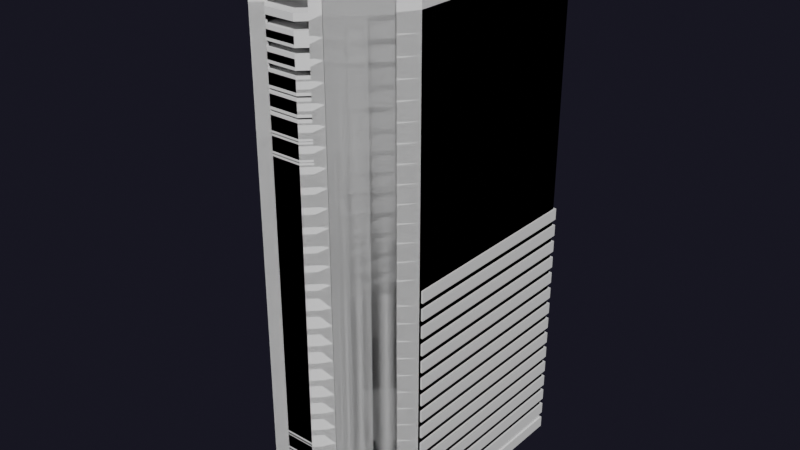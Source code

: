 # Source: Building25.blend  (saved by Blender 2.80.75; exported with 4.5.12 LTS)
import bpy
from mathutils import Matrix  # noqa: F401  (used for matrix-valued properties, if any)

bpy.ops.wm.read_factory_settings(use_empty=True)
scene = bpy.context.scene
scene.name = 'Scene'

# ---- collections
col_main = bpy.data.collections.new('Main'); scene.collection.children.link(col_main)
col_cutters = bpy.data.collections.new('Cutters'); scene.collection.children.link(col_cutters)
col_cutters.hide_render = True
col_cameras = bpy.data.collections.new('Cameras'); scene.collection.children.link(col_cameras)
col_helpers = bpy.data.collections.new('Helpers'); scene.collection.children.link(col_helpers)
col_helpers.hide_render = True

# ---- world
world_world = bpy.data.worlds.new('World'); scene.world = world_world
world_world.use_nodes = True; world_world.node_tree.nodes.clear()
_N = world_world.node_tree.nodes; _L = world_world.node_tree.links
n0 = _N.new('ShaderNodeOutputWorld'); n0.name = 'World Output'; n0.location = (300, 300)
n1 = _N.new('ShaderNodeBackground'); n1.name = 'Background'; n1.location = (10, 300)
n1.inputs[0].default_value = (0.08554, 0.08249, 0.1456, 1.0)
n1.inputs[1].default_value = 0.1
n2 = _N.new('ShaderNodeVolumeScatter'); n2.name = 'Volume Scatter'; n2.location = (11, 174)
n2.width = 140
n2.inputs[1].default_value = 0.0
_L.new(n1.outputs[0], n0.inputs[0])
_L.new(n2.outputs[0], n0.inputs[1])
n0.is_active_output = True
world_world.use_eevee_finite_volume = True
world_world.color = (0.0, 0.0, 0.0)
world_world.use_sun_shadow = False
world_world.sun_shadow_jitter_overblur = 0.0

# ---- meshes
me_cube_002 = bpy.data.meshes.new('Cube.002')
me_cube_002.from_pydata([(-20.87, -26.33, -1.5), (20.87, -26.33, -1.5), (-20.87, -26.33, 1.5), (20.87, -26.33, 1.5), (-20.87, 26.33, -1.5), (20.87, 26.33, -1.5), (-20.87, 26.33, 1.5), (20.87, 26.33, 1.5), (-1.63, -37.86, 1.19), (-1.63, -37.86, 3.676), (1.832, -37.86, 1.19), (1.832, -37.86, 3.676), (-1.63, -37.86, 10.92), (-1.63, -37.86, 13.41), (1.832, -37.86, 10.92), (1.832, -37.86, 13.41), (-1.63, -37.86, 20.65), (-1.63, -37.86, 23.14), (1.832, -37.86, 20.65), (1.832, -37.86, 23.14), (-1.63, -37.86, 30.38), (-1.63, -37.86, 32.87), (1.832, -37.86, 30.38), (1.832, -37.86, 32.87), (-1.63, -37.86, 40.11), (-1.63, -37.86, 42.6), (1.832, -37.86, 40.11), (1.832, -37.86, 42.6), (-1.63, -37.86, 49.84), (-1.63, -37.86, 52.33), (1.832, -37.86, 49.84), (1.832, -37.86, 52.33), (-1.63, -37.86, 59.57), (-1.63, -37.86, 62.06), (1.832, -37.86, 59.57), (1.832, -37.86, 62.06), (-6.056, -39.54, 1.176), (-6.439, -39.16, 8.107), (4.818, -39.54, 1.176), (5.2, -39.16, 8.107), (-6.056, -39.54, 10.91), (-6.439, -39.16, 17.84), (4.818, -39.54, 10.91), (5.2, -39.16, 17.84), (-6.056, -39.54, 20.64), (-6.439, -39.16, 27.57), (4.818, -39.54, 20.64), (5.2, -39.16, 27.57), (-6.056, -39.54, 30.37), (-6.439, -39.16, 37.3), (4.818, -39.54, 30.37), (5.2, -39.16, 37.3), (-6.056, -39.54, 40.1), (-6.439, -39.16, 47.03), (4.818, -39.54, 40.1), (5.2, -39.16, 47.03), (-6.056, -39.54, 49.83), (-6.439, -39.16, 56.76), (4.818, -39.54, 49.83), (5.2, -39.16, 56.76), (-6.056, -39.54, 59.56), (-6.439, -39.16, 66.49), (4.818, -39.54, 59.56), (5.2, -39.16, 66.49), (-19.59, 25.76, -1.868), (-19.59, 25.76, 68.13), (20.41, 25.76, -1.868), (20.41, 25.76, 68.13), (16.52, -30.87, -1.426), (7.04, -40.36, -1.426), (7.04, -40.36, 67.69), (16.52, -30.87, 67.69), (20.41, -26.99, 68.13), (3.153, -44.24, 68.13), (3.153, -44.24, -1.868), (20.41, -26.99, -1.868), (20.08, -34.43, 67.69), (10.6, -43.91, 67.69), (10.6, -43.91, -1.426), (20.08, -34.43, -1.426), (-4.467, -44.24, -1.868), (-19.59, -29.11, -1.868), (-19.59, -29.11, 68.13), (-4.467, -44.24, 68.13), (-13.08, -35.59, -1.801), (-15.37, -37.89, -1.801), (-13.08, -35.59, 68.07), (-15.37, -37.89, 68.07), (-10.78, -37.89, -1.801), (-13.08, -40.18, -1.801), (-10.78, -37.89, 68.07), (-13.08, -40.18, 68.07), (-17.63, -31.11, -1.841), (-19.92, -33.41, -1.841), (-17.63, -31.11, 68.03), (-19.92, -33.41, 68.03), (-15.33, -33.41, -1.841), (-17.63, -35.7, -1.841), (-15.33, -33.41, 68.03), (-17.63, -35.7, 68.03), (-8.914, -39.74, -1.801), (-11.21, -42.03, -1.801), (-8.914, -39.74, 68.07), (-11.21, -42.03, 68.07), (-6.62, -42.03, -1.801), (-8.914, -44.33, -1.801), (-6.62, -42.03, 68.07), (-8.914, -44.33, 68.07), (-6.056, -42.11, 20.64), (-4.308, -43.86, 20.64), (2.995, -43.86, 20.64), (4.818, -42.04, 20.64), (-6.439, -42.27, 17.84), (4.818, -42.04, 10.91), (5.2, -42.19, 17.84), (3.153, -44.24, 17.84), (-4.467, -44.24, 17.84), (-6.056, -42.11, 10.91), (2.995, -43.86, 10.91), (-4.308, -43.86, 10.91), (5.2, -42.19, 8.107), (3.153, -44.24, 8.107), (-6.439, -42.27, 8.107), (-4.467, -44.24, 8.107), (4.818, -42.04, 1.176), (2.995, -43.86, 1.176), (-6.056, -42.11, 1.176), (-4.308, -43.86, 1.176), (3.153, -44.24, 27.57), (5.2, -42.19, 27.57), (-6.439, -42.27, 27.57), (-4.467, -44.24, 27.57), (-6.439, -42.27, 37.3), (-4.467, -44.24, 37.3), (3.153, -44.24, 37.3), (5.2, -42.19, 37.3), (4.818, -42.04, 30.37), (-6.056, -42.11, 30.37), (-4.308, -43.86, 30.37), (2.995, -43.86, 30.37), (4.818, -42.04, 40.1), (2.995, -43.86, 40.1), (-6.056, -42.11, 40.1), (-4.308, -43.86, 40.1), (3.153, -44.24, 47.03), (5.2, -42.19, 47.03), (-6.439, -42.27, 47.03), (-4.467, -44.24, 47.03), (4.818, -42.04, 49.83), (2.995, -43.86, 49.83), (-6.056, -42.11, 49.83), (-4.308, -43.86, 49.83), (5.2, -42.19, 66.49), (3.153, -44.24, 66.49), (2.995, -43.86, 59.56), (4.818, -42.04, 59.56), (-4.308, -43.86, 59.56), (-6.056, -42.11, 59.56), (3.153, -44.24, 56.76), (5.2, -42.19, 56.76), (-6.439, -42.27, 56.76), (-4.467, -44.24, 56.76), (-4.467, -44.24, 66.49), (-6.439, -42.27, 66.49), (-1.63, -39.16, 20.65), (1.832, -39.16, 20.65), (-1.63, -39.16, 13.41), (1.832, -39.16, 10.92), (1.832, -39.16, 13.41), (-1.63, -39.16, 10.92), (1.832, -39.16, 3.676), (-1.63, -39.16, 3.676), (1.832, -39.16, 1.19), (-1.63, -39.16, 1.19), (-1.63, -39.16, 23.14), (1.832, -39.16, 23.14), (-1.63, -39.16, 32.87), (1.832, -39.16, 32.87), (1.832, -39.16, 30.38), (-1.63, -39.16, 30.38), (1.832, -39.16, 40.11), (-1.63, -39.16, 40.11), (1.832, -39.16, 42.6), (-1.63, -39.16, 42.6), (1.832, -39.16, 49.84), (-1.63, -39.16, 49.84), (1.832, -39.16, 62.06), (1.832, -39.16, 59.57), (-1.63, -39.16, 59.57), (1.832, -39.16, 52.33), (-1.63, -39.16, 52.33), (-1.63, -39.16, 62.06), (5.2, -42.19, 1.176), (5.2, -39.16, 1.176), (-6.439, -39.16, 1.176), (5.2, -42.19, 10.91), (5.2, -39.16, 10.91), (-6.439, -39.16, 10.91), (5.2, -42.19, 20.64), (5.2, -39.16, 20.64), (-6.439, -39.16, 20.64), (5.2, -42.19, 30.37), (5.2, -39.16, 30.37), (-6.439, -39.16, 30.37), (5.2, -42.19, 40.1), (5.2, -39.16, 40.1), (-6.439, -39.16, 40.1), (5.2, -42.19, 49.83), (5.2, -39.16, 49.83), (-6.439, -39.16, 49.83), (5.2, -42.19, 59.56), (5.2, -39.16, 59.56), (-6.439, -39.16, 59.56), (-6.439, -42.27, 20.64), (-4.467, -44.24, 20.64), (3.153, -44.24, 20.64), (3.153, -44.24, 10.91), (-6.439, -42.27, 10.91), (-4.467, -44.24, 10.91), (3.153, -44.24, 1.176), (-6.439, -42.27, 1.176), (-4.467, -44.24, 1.176), (-6.439, -42.27, 30.37), (-4.467, -44.24, 30.37), (3.153, -44.24, 30.37), (3.153, -44.24, 40.1), (-6.439, -42.27, 40.1), (-4.467, -44.24, 40.1), (3.153, -44.24, 49.83), (-6.439, -42.27, 49.83), (-4.467, -44.24, 49.83), (3.153, -44.24, 59.56), (-6.439, -42.27, 59.56), (-4.467, -44.24, 59.56), (4.818, -42.04, 1.176), (4.818, -39.54, 1.176), (-6.056, -39.54, 1.176), (4.818, -42.04, 10.91), (4.818, -39.54, 10.91), (-6.056, -39.54, 10.91), (4.818, -42.04, 20.64), (4.818, -39.54, 20.64), (-6.056, -39.54, 20.64), (4.818, -42.04, 30.37), (4.818, -39.54, 30.37), (-6.056, -39.54, 30.37), (4.818, -42.04, 40.1), (4.818, -39.54, 40.1), (-6.056, -39.54, 40.1), (4.818, -42.04, 49.83), (4.818, -39.54, 49.83), (-6.056, -39.54, 49.83), (4.818, -42.04, 59.56), (4.818, -39.54, 59.56), (-6.056, -39.54, 59.56), (-6.056, -42.11, 20.64), (-4.308, -43.86, 20.64), (2.995, -43.86, 20.64), (2.995, -43.86, 10.91), (-6.056, -42.11, 10.91), (-4.308, -43.86, 10.91), (2.995, -43.86, 1.176), (-6.056, -42.11, 1.176), (-4.308, -43.86, 1.176), (-6.056, -42.11, 30.37), (-4.308, -43.86, 30.37), (2.995, -43.86, 30.37), (2.995, -43.86, 40.1), (-6.056, -42.11, 40.1), (-4.308, -43.86, 40.1), (2.995, -43.86, 49.83), (-6.056, -42.11, 49.83), (-4.308, -43.86, 49.83), (2.995, -43.86, 59.56), (-6.056, -42.11, 59.56), (-4.308, -43.86, 59.56), (-6.439, -42.27, 21.22), (-4.467, -44.24, 21.22), (3.153, -44.24, 21.22), (5.2, -42.19, 21.22), (3.153, -44.24, 11.49), (5.2, -42.19, 11.49), (-6.439, -42.27, 11.49), (-4.467, -44.24, 11.49), (3.153, -44.24, 1.764), (5.2, -42.19, 1.764), (-6.439, -42.27, 1.764), (-4.467, -44.24, 1.764), (-6.439, -42.27, 30.95), (-4.467, -44.24, 30.95), (3.153, -44.24, 30.95), (5.2, -42.19, 30.95), (5.2, -42.19, 40.68), (3.153, -44.24, 40.68), (-6.439, -42.27, 40.68), (-4.467, -44.24, 40.68), (5.2, -42.19, 50.41), (3.153, -44.24, 50.41), (-6.439, -42.27, 50.41), (-4.467, -44.24, 50.41), (5.2, -42.19, 60.14), (3.153, -44.24, 60.14), (-6.439, -42.27, 60.14), (-4.467, -44.24, 60.14), (-6.056, -42.11, 21.22), (-4.308, -43.86, 21.22), (2.995, -43.86, 21.22), (4.818, -42.04, 21.22), (2.995, -43.86, 11.49), (4.818, -42.04, 11.49), (-6.056, -42.11, 11.49), (-4.308, -43.86, 11.49), (2.995, -43.86, 1.764), (4.818, -42.04, 1.764), (-6.056, -42.11, 1.764), (-4.308, -43.86, 1.764), (-6.056, -42.11, 30.95), (-4.308, -43.86, 30.95), (2.995, -43.86, 30.95), (4.818, -42.04, 30.95), (4.818, -42.04, 40.68), (2.995, -43.86, 40.68), (-6.056, -42.11, 40.68), (-4.308, -43.86, 40.68), (4.818, -42.04, 50.41), (2.995, -43.86, 50.41), (-6.056, -42.11, 50.41), (-4.308, -43.86, 50.41), (4.818, -42.04, 60.14), (2.995, -43.86, 60.14), (-6.056, -42.11, 60.14), (-4.308, -43.86, 60.14), (16.52, -30.87, 73.32), (7.04, -40.36, 73.32), (20.08, -34.43, 73.32), (10.6, -43.91, 73.32), (9.326, -31.42, 68.08), (7.581, -33.16, 68.08), (9.326, -31.42, 72.92), (7.581, -33.16, 72.92), (13.19, -27.55, 67.69), (3.714, -37.03, 67.69), (13.19, -27.55, 73.32), (3.714, -37.03, 73.32), (10.54, -32.63, 68.08), (8.794, -34.37, 68.08), (10.54, -32.63, 72.92), (8.794, -34.37, 72.92)], [], [(0, 1, 3, 2), (2, 3, 7, 6), (6, 7, 5, 4), (4, 5, 1, 0), (2, 6, 4, 0), (7, 3, 1, 5), (8, 9, 171, 173), (9, 11, 170, 171), (11, 10, 172, 170), (10, 8, 173, 172), (9, 8, 10, 11), (12, 13, 166, 169), (13, 15, 168, 166), (15, 14, 167, 168), (14, 12, 169, 167), (13, 12, 14, 15), (16, 17, 174, 164), (17, 19, 175, 174), (19, 18, 165, 175), (18, 16, 164, 165), (17, 16, 18, 19), (20, 21, 176, 179), (21, 23, 177, 176), (23, 22, 178, 177), (22, 20, 179, 178), (21, 20, 22, 23), (24, 25, 183, 181), (25, 27, 182, 183), (27, 26, 180, 182), (26, 24, 181, 180), (25, 24, 26, 27), (28, 29, 190, 185), (29, 31, 189, 190), (31, 30, 184, 189), (30, 28, 185, 184), (29, 28, 30, 31), (32, 33, 191, 188), (33, 35, 186, 191), (35, 34, 187, 186), (34, 32, 188, 187), (33, 32, 34, 35), (194, 37, 122, 220), (37, 39, 120, 121, 123, 122), (39, 193, 192, 120), (148, 58, 250, 249), (37, 194, 173, 171, 170, 193, 39), (197, 41, 112, 217), (41, 43, 114, 115, 116, 112), (43, 196, 195, 114), (137, 138, 265, 264), (41, 197, 169, 166, 168, 196, 43), (200, 45, 130, 213), (45, 47, 129, 128, 131, 130), (47, 199, 198, 129), (56, 150, 271, 251), (45, 200, 164, 174, 175, 199, 47), (203, 49, 132, 222), (49, 51, 135, 134, 133, 132), (51, 202, 201, 135), (54, 52, 248, 247), (49, 203, 179, 176, 177, 202, 51), (206, 53, 146, 226), (53, 55, 145, 144, 147, 146), (55, 205, 204, 145), (127, 125, 261, 263), (53, 206, 181, 183, 182, 205, 55), (209, 57, 160, 229), (57, 59, 159, 158, 161, 160), (59, 208, 207, 159), (36, 126, 262, 236), (57, 209, 185, 190, 189, 208, 59), (212, 61, 163, 232), (61, 63, 152, 153, 162, 163), (63, 211, 210, 152), (140, 54, 247, 246), (61, 212, 188, 191, 186, 211, 63), (74, 219, 221, 80), (64, 65, 67, 66), (67, 65, 82, 83, 73, 72), (66, 67, 72, 75), (69, 68, 79, 78), (81, 82, 65, 64), (70, 71, 72, 73), (69, 70, 73, 153, 152, 210, 231, 158, 159, 207, 228, 144, 145, 204, 225, 134, 135, 201, 224, 128, 129, 198, 215, 115, 114, 195, 216, 121, 120, 192, 219, 74), (68, 69, 74, 75), (71, 68, 75, 72), (77, 78, 79, 76), (70, 77, 335, 333), (68, 71, 76, 79), (70, 69, 78, 77), (80, 221, 220, 122, 123, 218, 217, 112, 116, 214, 213, 130, 131, 223, 222, 132, 133, 227, 226, 146, 147, 230, 229, 160, 161, 233, 232, 163, 162, 83, 82, 81), (64, 66, 75, 74, 80, 81), (84, 85, 87, 86), (86, 87, 91, 90), (90, 91, 89, 88), (88, 89, 85, 84), (86, 90, 88, 84), (91, 87, 85, 89), (92, 93, 95, 94), (94, 95, 99, 98), (98, 99, 97, 96), (96, 97, 93, 92), (94, 98, 96, 92), (99, 95, 93, 97), (100, 101, 103, 102), (102, 103, 107, 106), (106, 107, 105, 104), (104, 105, 101, 100), (102, 106, 104, 100), (107, 103, 101, 105), (123, 121, 216, 218), (116, 115, 215, 214), (131, 128, 224, 223), (133, 134, 225, 227), (147, 144, 228, 230), (161, 158, 231, 233), (162, 153, 73, 83), (211, 186, 187, 188, 212), (202, 177, 178, 179, 203), (199, 175, 165, 164, 200), (196, 168, 167, 169, 197), (193, 170, 172, 173, 194), (205, 182, 180, 181, 206), (208, 189, 184, 185, 209), (38, 124, 192, 193), (36, 38, 193, 194), (42, 113, 195, 196), (40, 42, 196, 197), (46, 111, 198, 199), (44, 46, 199, 200), (50, 136, 201, 202), (48, 50, 202, 203), (54, 140, 204, 205), (52, 54, 205, 206), (58, 148, 207, 208), (56, 58, 208, 209), (62, 155, 210, 211), (60, 62, 211, 212), (227, 225, 293, 295), (216, 195, 281, 280), (226, 227, 295, 294), (225, 204, 292, 293), (108, 213, 276, 304), (224, 201, 291, 290), (210, 155, 328, 300), (223, 224, 290, 289), (154, 156, 331, 329), (215, 198, 279, 278), (222, 223, 289, 288), (156, 157, 330, 331), (214, 215, 278, 277), (155, 154, 329, 328), (207, 148, 324, 296), (213, 214, 277, 276), (149, 151, 327, 325), (157, 232, 302, 330), (151, 150, 326, 327), (148, 149, 325, 324), (204, 140, 320, 292), (126, 36, 194, 220), (150, 56, 209, 229), (142, 52, 206, 226), (137, 48, 203, 222), (108, 44, 200, 213), (117, 40, 197, 217), (157, 60, 212, 232), (235, 236, 262, 263, 261, 234), (238, 239, 259, 260, 258, 237), (241, 242, 255, 256, 257, 240), (244, 245, 264, 265, 266, 243), (247, 248, 268, 269, 267, 246), (250, 251, 271, 272, 270, 249), (253, 254, 274, 275, 273, 252), (52, 142, 268, 248), (138, 139, 266, 265), (58, 56, 251, 250), (48, 137, 264, 245), (139, 136, 243, 266), (155, 62, 253, 252), (44, 108, 255, 242), (141, 140, 246, 267), (62, 60, 254, 253), (40, 117, 259, 239), (124, 38, 235, 234), (142, 143, 269, 268), (108, 109, 256, 255), (60, 157, 274, 254), (38, 36, 236, 235), (143, 141, 267, 269), (109, 110, 257, 256), (113, 42, 238, 237), (149, 148, 249, 270), (110, 111, 240, 257), (42, 40, 239, 238), (150, 151, 272, 271), (118, 113, 237, 258), (111, 46, 241, 240), (151, 149, 270, 272), (117, 119, 260, 259), (46, 44, 242, 241), (154, 155, 252, 273), (119, 118, 258, 260), (136, 50, 244, 243), (157, 156, 275, 274), (125, 124, 234, 261), (50, 48, 245, 244), (156, 154, 273, 275), (126, 127, 263, 262), (305, 304, 276, 277), (306, 305, 277, 278), (307, 306, 278, 279), (309, 308, 280, 281), (311, 310, 282, 283), (308, 311, 283, 280), (313, 312, 284, 285), (315, 314, 286, 287), (312, 315, 287, 284), (317, 316, 288, 289), (318, 317, 289, 290), (319, 318, 290, 291), (320, 321, 293, 292), (323, 322, 294, 295), (321, 323, 295, 293), (324, 325, 297, 296), (327, 326, 298, 299), (325, 327, 299, 297), (328, 329, 301, 300), (331, 330, 302, 303), (329, 331, 303, 301), (217, 218, 283, 282), (109, 108, 304, 305), (218, 216, 280, 283), (110, 109, 305, 306), (117, 217, 282, 310), (111, 110, 306, 307), (192, 124, 313, 285), (113, 118, 308, 309), (119, 117, 310, 311), (126, 220, 286, 314), (118, 119, 311, 308), (195, 113, 309, 281), (228, 207, 296, 297), (124, 125, 312, 313), (219, 192, 285, 284), (137, 222, 288, 316), (229, 230, 299, 298), (127, 126, 314, 315), (220, 221, 287, 286), (230, 228, 297, 299), (221, 219, 284, 287), (125, 127, 315, 312), (198, 111, 307, 279), (138, 137, 316, 317), (231, 210, 300, 301), (139, 138, 317, 318), (142, 226, 294, 322), (232, 233, 303, 302), (136, 139, 318, 319), (233, 231, 301, 303), (201, 136, 319, 291), (140, 141, 321, 320), (143, 142, 322, 323), (150, 229, 298, 326), (141, 143, 323, 321), (332, 333, 335, 334), (77, 76, 334, 335), (76, 71, 332, 334), (333, 332, 342, 343), (337, 339, 347, 345), (71, 70, 341, 340), (332, 71, 340, 342), (70, 333, 343, 341), (337, 336, 340, 341), (338, 339, 343, 342), (339, 337, 341, 343), (336, 338, 342, 340), (344, 345, 347, 346), (336, 337, 345, 344), (338, 336, 344, 346), (339, 338, 346, 347)])
_uv = me_cube_002.uv_layers.new(name='UVMap')
_uv.uv.foreach_set('vector', [0.375, 0.0, 0.625, 0.0, 0.625, 0.25, 0.375, 0.25, 0.375, 0.25, 0.625, 0.25, 0.625, 0.5, 0.375, 0.5, 0.375, 0.5, 0.625, 0.5, 0.625, 0.75, 0.375, 0.75, 0.375, 0.75, 0.625, 0.75, 0.625, 1.0, 0.375, 1.0, 0.125, 0.5, 0.375, 0.5, 0.375, 0.75, 0.125, 0.75, 0.625, 0.5, 0.875, 0.5, 0.875, 0.75, 0.625, 0.75, 0.375, 0.0, 0.375, 0.25, 0.4068, 0.25, 0.4068, 0.0, 0.375, 0.25, 0.375, 0.5, 0.4068, 0.5, 0.4068, 0.25, 0.375, 0.5, 0.375, 0.75, 0.4068, 0.75, 0.4068, 0.5, 0.375, 0.75, 0.375, 1.0, 0.4068, 1.0, 0.4068, 0.75, 0.125, 0.5, 0.125, 0.75, 0.375, 0.75, 0.375, 0.5, 0.375, 0.0, 0.375, 0.25, 0.4068, 0.25, 0.4068, 0.0, 0.375, 0.25, 0.375, 0.5, 0.4068, 0.5, 0.4068, 0.25, 0.375, 0.5, 0.375, 0.75, 0.4068, 0.75, 0.4068, 0.5, 0.375, 0.75, 0.375, 1.0, 0.4068, 1.0, 0.4068, 0.75, 0.125, 0.5, 0.125, 0.75, 0.375, 0.75, 0.375, 0.5, 0.375, 0.0, 0.375, 0.25, 0.4068, 0.25, 0.4068, 0.0, 0.375, 0.25, 0.375, 0.5, 0.4068, 0.5, 0.4068, 0.25, 0.375, 0.5, 0.375, 0.75, 0.4068, 0.75, 0.4068, 0.5, 0.375, 0.75, 0.375, 1.0, 0.4068, 1.0, 0.4068, 0.75, 0.125, 0.5, 0.125, 0.75, 0.375, 0.75, 0.375, 0.5, 0.375, 0.0, 0.375, 0.25, 0.4068, 0.25, 0.4068, 0.0, 0.375, 0.25, 0.375, 0.5, 0.4068, 0.5, 0.4068, 0.25, 0.375, 0.5, 0.375, 0.75, 0.4068, 0.75, 0.4068, 0.5, 0.375, 0.75, 0.375, 1.0, 0.4068, 1.0, 0.4068, 0.75, 0.125, 0.5, 0.125, 0.75, 0.375, 0.75, 0.375, 0.5, 0.375, 0.0, 0.375, 0.25, 0.4068, 0.25, 0.4068, 0.0, 0.375, 0.25, 0.375, 0.5, 0.4068, 0.5, 0.4068, 0.25, 0.375, 0.5, 0.375, 0.75, 0.4068, 0.75, 0.4068, 0.5, 0.375, 0.75, 0.375, 1.0, 0.4068, 1.0, 0.4068, 0.75, 0.125, 0.5, 0.125, 0.75, 0.375, 0.75, 0.375, 0.5, 0.375, 0.0, 0.375, 0.25, 0.4068, 0.25, 0.4068, 0.0, 0.375, 0.25, 0.375, 0.5, 0.4068, 0.5, 0.4068, 0.25, 0.375, 0.5, 0.375, 0.75, 0.4068, 0.75, 0.4068, 0.5, 0.375, 0.75, 0.375, 1.0, 0.4068, 1.0, 0.4068, 0.75, 0.125, 0.5, 0.125, 0.75, 0.375, 0.75, 0.375, 0.5, 0.375, 0.0, 0.375, 0.25, 0.4068, 0.25, 0.4068, 0.0, 0.375, 0.25, 0.375, 0.5, 0.4068, 0.5, 0.4068, 0.25, 0.375, 0.5, 0.375, 0.75, 0.4068, 0.75, 0.4068, 0.5, 0.375, 0.75, 0.375, 1.0, 0.4068, 1.0, 0.4068, 0.75, 0.125, 0.5, 0.125, 0.75, 0.375, 0.75, 0.375, 0.5, 0.375, 0.0, 0.375, 0.25, 0.4515, 0.25, 0.4515, 0.0, 0.375, 0.25, 0.375, 0.5, 0.4497, 0.5, 0.5, 0.456, 0.5, 0.2924, 0.4515, 0.25, 0.375, 0.5, 0.375, 0.75, 0.4497, 0.75, 0.4497, 0.5, 0.4458, 0.7582, 0.3844, 0.7582, 0.3844, 0.7582, 0.4458, 0.7582, 0.125, 0.5, 0.125, 0.75, 0.2283, 0.7495, 0.2283, 0.6598, 0.3027, 0.6598, 0.375, 0.75, 0.375, 0.5, 0.375, 0.0, 0.375, 0.25, 0.4515, 0.25, 0.4515, 0.0, 0.375, 0.25, 0.375, 0.5, 0.4497, 0.5, 0.5, 0.456, 0.5, 0.2924, 0.4515, 0.25, 0.375, 0.5, 0.375, 0.75, 0.4497, 0.75, 0.4497, 0.5, 0.4476, 0.9918, 0.4906, 0.9542, 0.4906, 0.9542, 0.4476, 0.9918, 0.125, 0.5, 0.125, 0.75, 0.2283, 0.7495, 0.2283, 0.6598, 0.3027, 0.6598, 0.375, 0.75, 0.375, 0.5, 0.375, 0.0, 0.375, 0.25, 0.4515, 0.25, 0.4515, 0.0, 0.375, 0.25, 0.375, 0.5, 0.4497, 0.5, 0.5, 0.456, 0.5, 0.2924, 0.4515, 0.25, 0.375, 0.5, 0.375, 0.75, 0.4497, 0.75, 0.4497, 0.5, 0.3844, 0.9918, 0.4476, 0.9918, 0.4476, 0.9918, 0.3844, 0.9918, 0.125, 0.5, 0.125, 0.75, 0.2283, 0.7495, 0.2283, 0.6598, 0.3027, 0.6598, 0.375, 0.75, 0.375, 0.5, 0.375, 0.0, 0.375, 0.25, 0.4515, 0.25, 0.4515, 0.0, 0.375, 0.25, 0.375, 0.5, 0.4497, 0.5, 0.5, 0.456, 0.5, 0.2924, 0.4515, 0.25, 0.375, 0.5, 0.375, 0.75, 0.4497, 0.75, 0.4497, 0.5, 0.3844, 0.7582, 0.3844, 0.9918, 0.3844, 0.9918, 0.3844, 0.7582, 0.125, 0.5, 0.125, 0.75, 0.2283, 0.7495, 0.2283, 0.6598, 0.3027, 0.6598, 0.375, 0.75, 0.375, 0.5, 0.375, 0.0, 0.375, 0.25, 0.4515, 0.25, 0.4515, 0.0, 0.375, 0.25, 0.375, 0.5, 0.4497, 0.5, 0.5, 0.456, 0.5, 0.2924, 0.4515, 0.25, 0.375, 0.5, 0.375, 0.75, 0.4497, 0.75, 0.4497, 0.5, 0.4906, 0.9542, 0.4906, 0.7974, 0.4906, 0.7974, 0.4906, 0.9542, 0.125, 0.5, 0.125, 0.75, 0.2283, 0.7495, 0.2283, 0.6598, 0.3027, 0.6598, 0.375, 0.75, 0.375, 0.5, 0.375, 0.0, 0.375, 0.25, 0.4515, 0.25, 0.4515, 0.0, 0.375, 0.25, 0.375, 0.5, 0.4497, 0.5, 0.5, 0.456, 0.5, 0.2924, 0.4515, 0.25, 0.375, 0.5, 0.375, 0.75, 0.4497, 0.75, 0.4497, 0.5, 0.3844, 0.9918, 0.4476, 0.9918, 0.4476, 0.9918, 0.3844, 0.9918, 0.125, 0.5, 0.125, 0.75, 0.2283, 0.7495, 0.2283, 0.6598, 0.3027, 0.6598, 0.375, 0.75, 0.375, 0.5, 0.375, 0.0, 0.375, 0.25, 0.4515, 0.25, 0.4515, 0.0, 0.375, 0.25, 0.375, 0.5, 0.4497, 0.5, 0.5, 0.456, 0.5, 0.2924, 0.4515, 0.25, 0.375, 0.5, 0.375, 0.75, 0.4497, 0.75, 0.4497, 0.5, 0.4458, 0.7582, 0.3844, 0.7582, 0.3844, 0.7582, 0.4458, 0.7582, 0.125, 0.5, 0.125, 0.75, 0.2283, 0.7495, 0.2283, 0.6598, 0.3027, 0.6598, 0.375, 0.75, 0.375, 0.5, 0.375, 0.8578, 0.3859, 0.8578, 0.3859, 0.9055, 0.375, 0.9055, 0.375, 0.25, 0.625, 0.25, 0.625, 0.5, 0.375, 0.5, 0.625, 0.5, 0.875, 0.5, 0.875, 0.696, 0.7805, 0.75, 0.7328, 0.75, 0.625, 0.6884, 0.375, 0.5, 0.625, 0.5, 0.625, 0.6884, 0.375, 0.6884, 0.3946, 0.8197, 0.3946, 0.7266, 0.3946, 0.7266, 0.3946, 0.8197, 0.375, 0.05402, 0.625, 0.05402, 0.625, 0.25, 0.375, 0.25, 0.6054, 0.8197, 0.6054, 0.7266, 0.625, 0.6884, 0.625, 0.8578, 0.3946, 0.8197, 0.6054, 0.8197, 0.625, 0.8578, 0.6191, 0.8578, 0.61, 0.8377, 0.5871, 0.8377, 0.5944, 0.8578, 0.5844, 0.8578, 0.5779, 0.8377, 0.555, 0.8377, 0.5596, 0.8578, 0.5496, 0.8578, 0.5458, 0.8377, 0.523, 0.8377, 0.5249, 0.8578, 0.5149, 0.8578, 0.5137, 0.8377, 0.4909, 0.8377, 0.4901, 0.8578, 0.4801, 0.8578, 0.4817, 0.8377, 0.4588, 0.8377, 0.4554, 0.8578, 0.4454, 0.8578, 0.4496, 0.8377, 0.4267, 0.8377, 0.4206, 0.8578, 0.4106, 0.8578, 0.4175, 0.8377, 0.3947, 0.8377, 0.3859, 0.8578, 0.375, 0.8578, 0.3946, 0.7266, 0.3946, 0.8197, 0.375, 0.8578, 0.375, 0.6884, 0.6054, 0.7266, 0.3946, 0.7266, 0.375, 0.6884, 0.625, 0.6884, 0.6054, 0.8197, 0.3946, 0.8197, 0.3946, 0.7266, 0.6054, 0.7266, 0.6054, 0.8197, 0.6054, 0.8197, 0.6054, 0.8197, 0.6054, 0.8197, 0.3946, 0.7266, 0.6054, 0.7266, 0.6054, 0.7266, 0.3946, 0.7266, 0.6054, 0.8197, 0.3946, 0.8197, 0.3946, 0.8197, 0.6054, 0.8197, 0.375, 0.9055, 0.3859, 0.9055, 0.3859, 0.9178, 0.4106, 0.9178, 0.4106, 0.9055, 0.4206, 0.9055, 0.4206, 0.9178, 0.4454, 0.9178, 0.4454, 0.9055, 0.4554, 0.9055, 0.4554, 0.9178, 0.4801, 0.9178, 0.4801, 0.9055, 0.4901, 0.9055, 0.4901, 0.9178, 0.5149, 0.9178, 0.5149, 0.9055, 0.5249, 0.9055, 0.5249, 0.9178, 0.5496, 0.9178, 0.5496, 0.9055, 0.5596, 0.9055, 0.5596, 0.9178, 0.5844, 0.9178, 0.5844, 0.9055, 0.5944, 0.9055, 0.5944, 0.9178, 0.6191, 0.9178, 0.6191, 0.9055, 0.625, 0.9055, 0.625, 1.0, 0.375, 1.0, 0.125, 0.5, 0.375, 0.5, 0.375, 0.6884, 0.2672, 0.75, 0.2195, 0.75, 0.125, 0.696, 0.375, 0.0, 0.625, 0.0, 0.625, 0.25, 0.375, 0.25, 0.375, 0.25, 0.625, 0.25, 0.625, 0.5, 0.375, 0.5, 0.375, 0.5, 0.625, 0.5, 0.625, 0.75, 0.375, 0.75, 0.375, 0.75, 0.625, 0.75, 0.625, 1.0, 0.375, 1.0, 0.125, 0.5, 0.375, 0.5, 0.375, 0.75, 0.125, 0.75, 0.625, 0.5, 0.875, 0.5, 0.875, 0.75, 0.625, 0.75, 0.375, 0.0, 0.625, 0.0, 0.625, 0.25, 0.375, 0.25, 0.375, 0.25, 0.625, 0.25, 0.625, 0.5, 0.375, 0.5, 0.375, 0.5, 0.625, 0.5, 0.625, 0.75, 0.375, 0.75, 0.375, 0.75, 0.625, 0.75, 0.625, 1.0, 0.375, 1.0, 0.125, 0.5, 0.375, 0.5, 0.375, 0.75, 0.125, 0.75, 0.625, 0.5, 0.875, 0.5, 0.875, 0.75, 0.625, 0.75, 0.375, 0.0, 0.625, 0.0, 0.625, 0.25, 0.375, 0.25, 0.375, 0.25, 0.625, 0.25, 0.625, 0.5, 0.375, 0.5, 0.375, 0.5, 0.625, 0.5, 0.625, 0.75, 0.375, 0.75, 0.375, 0.75, 0.625, 0.75, 0.625, 1.0, 0.375, 1.0, 0.125, 0.5, 0.375, 0.5, 0.375, 0.75, 0.125, 0.75, 0.625, 0.5, 0.875, 0.5, 0.875, 0.75, 0.625, 0.75, 0.4106, 0.9055, 0.4106, 0.8578, 0.4206, 0.8578, 0.4206, 0.9055, 0.4454, 0.9055, 0.4454, 0.8578, 0.4554, 0.8578, 0.4554, 0.9055, 0.4801, 0.9055, 0.4801, 0.8578, 0.4901, 0.8578, 0.4901, 0.9055, 0.5149, 0.9055, 0.5149, 0.8578, 0.5249, 0.8578, 0.5249, 0.9055, 0.5496, 0.9055, 0.5496, 0.8578, 0.5596, 0.8578, 0.5596, 0.9055, 0.5844, 0.9055, 0.5844, 0.8578, 0.5944, 0.8578, 0.5944, 0.9055, 0.6191, 0.9055, 0.6191, 0.8578, 0.625, 0.8578, 0.625, 0.9055, 0.375, 0.75, 0.3027, 0.6598, 0.3027, 0.7495, 0.2283, 0.7495, 0.125, 0.75, 0.375, 0.75, 0.3027, 0.6598, 0.3027, 0.7495, 0.2283, 0.7495, 0.125, 0.75, 0.375, 0.75, 0.3027, 0.6598, 0.3027, 0.7495, 0.2283, 0.7495, 0.125, 0.75, 0.375, 0.75, 0.3027, 0.6598, 0.3027, 0.7495, 0.2283, 0.7495, 0.125, 0.75, 0.375, 0.75, 0.3027, 0.6598, 0.3027, 0.7495, 0.2283, 0.7495, 0.125, 0.75, 0.375, 0.75, 0.3027, 0.6598, 0.3027, 0.7495, 0.2283, 0.7495, 0.125, 0.75, 0.375, 0.75, 0.3027, 0.6598, 0.3027, 0.7495, 0.2283, 0.7495, 0.125, 0.75, 0.3844, 0.7582, 0.4458, 0.7582, 0.4497, 0.75, 0.375, 0.75, 0.3844, 0.9918, 0.3844, 0.7582, 0.375, 0.75, 0.375, 1.0, 0.3844, 0.7582, 0.4458, 0.7582, 0.4497, 0.75, 0.375, 0.75, 0.3844, 0.9918, 0.3844, 0.7582, 0.375, 0.75, 0.375, 1.0, 0.3844, 0.7582, 0.4458, 0.7582, 0.4497, 0.75, 0.375, 0.75, 0.3844, 0.9918, 0.3844, 0.7582, 0.375, 0.75, 0.375, 1.0, 0.3844, 0.7582, 0.4458, 0.7582, 0.4497, 0.75, 0.375, 0.75, 0.3844, 0.9918, 0.3844, 0.7582, 0.375, 0.75, 0.375, 1.0, 0.3844, 0.7582, 0.4458, 0.7582, 0.4497, 0.75, 0.375, 0.75, 0.3844, 0.9918, 0.3844, 0.7582, 0.375, 0.75, 0.375, 1.0, 0.3844, 0.7582, 0.4458, 0.7582, 0.4497, 0.75, 0.375, 0.75, 0.3844, 0.9918, 0.3844, 0.7582, 0.375, 0.75, 0.375, 1.0, 0.3844, 0.7582, 0.4458, 0.7582, 0.4497, 0.75, 0.375, 0.75, 0.3844, 0.9918, 0.3844, 0.7582, 0.375, 0.75, 0.375, 1.0, 0.5249, 0.9055, 0.5249, 0.8578, 0.5249, 0.8578, 0.5249, 0.9055, 0.4206, 0.8578, 0.4267, 0.8377, 0.4267, 0.8377, 0.4206, 0.8578, 0.5249, 0.9178, 0.5249, 0.9055, 0.5249, 0.9055, 0.5249, 0.9178, 0.5249, 0.8578, 0.523, 0.8377, 0.523, 0.8377, 0.5249, 0.8578, 0.4476, 0.9918, 0.4515, 1.0, 0.4515, 1.0, 0.4476, 0.9918, 0.4901, 0.8578, 0.4909, 0.8377, 0.4909, 0.8377, 0.4901, 0.8578, 0.4497, 0.75, 0.4458, 0.7582, 0.4458, 0.7582, 0.4497, 0.75, 0.4901, 0.9055, 0.4901, 0.8578, 0.4901, 0.8578, 0.4901, 0.9055, 0.4906, 0.7974, 0.4906, 0.9542, 0.4906, 0.9542, 0.4906, 0.7974, 0.4554, 0.8578, 0.4588, 0.8377, 0.4588, 0.8377, 0.4554, 0.8578, 0.4901, 0.9178, 0.4901, 0.9055, 0.4901, 0.9055, 0.4901, 0.9178, 0.4906, 0.9542, 0.4476, 0.9918, 0.4476, 0.9918, 0.4906, 0.9542, 0.4554, 0.9055, 0.4554, 0.8578, 0.4554, 0.8578, 0.4554, 0.9055, 0.4458, 0.7582, 0.4906, 0.7974, 0.4906, 0.7974, 0.4458, 0.7582, 0.4497, 0.75, 0.4458, 0.7582, 0.4458, 0.7582, 0.4497, 0.75, 0.4554, 0.9178, 0.4554, 0.9055, 0.4554, 0.9055, 0.4554, 0.9178, 0.4906, 0.7974, 0.4906, 0.9542, 0.4906, 0.9542, 0.4906, 0.7974, 0.4476, 0.9918, 0.4515, 1.0, 0.4515, 1.0, 0.4476, 0.9918, 0.4906, 0.9542, 0.4476, 0.9918, 0.4476, 0.9918, 0.4906, 0.9542, 0.4458, 0.7582, 0.4906, 0.7974, 0.4906, 0.7974, 0.4458, 0.7582, 0.4497, 0.75, 0.4458, 0.7582, 0.4458, 0.7582, 0.4497, 0.75, 0.4476, 0.9918, 0.3844, 0.9918, 0.375, 1.0, 0.4515, 1.0, 0.4476, 0.9918, 0.3844, 0.9918, 0.375, 1.0, 0.4515, 1.0, 0.4476, 0.9918, 0.3844, 0.9918, 0.375, 1.0, 0.4515, 1.0, 0.4476, 0.9918, 0.3844, 0.9918, 0.375, 1.0, 0.4515, 1.0, 0.4476, 0.9918, 0.3844, 0.9918, 0.375, 1.0, 0.4515, 1.0, 0.4476, 0.9918, 0.3844, 0.9918, 0.375, 1.0, 0.4515, 1.0, 0.4476, 0.9918, 0.3844, 0.9918, 0.375, 1.0, 0.4515, 1.0, 0.3844, 0.7582, 0.3844, 0.9918, 0.4476, 0.9918, 0.4906, 0.9542, 0.4906, 0.7974, 0.4458, 0.7582, 0.3844, 0.7582, 0.3844, 0.9918, 0.4476, 0.9918, 0.4906, 0.9542, 0.4906, 0.7974, 0.4458, 0.7582, 0.3844, 0.7582, 0.3844, 0.9918, 0.4476, 0.9918, 0.4906, 0.9542, 0.4906, 0.7974, 0.4458, 0.7582, 0.3844, 0.7582, 0.3844, 0.9918, 0.4476, 0.9918, 0.4906, 0.9542, 0.4906, 0.7974, 0.4458, 0.7582, 0.3844, 0.7582, 0.3844, 0.9918, 0.4476, 0.9918, 0.4906, 0.9542, 0.4906, 0.7974, 0.4458, 0.7582, 0.3844, 0.7582, 0.3844, 0.9918, 0.4476, 0.9918, 0.4906, 0.9542, 0.4906, 0.7974, 0.4458, 0.7582, 0.3844, 0.7582, 0.3844, 0.9918, 0.4476, 0.9918, 0.4906, 0.9542, 0.4906, 0.7974, 0.4458, 0.7582, 0.3844, 0.9918, 0.4476, 0.9918, 0.4476, 0.9918, 0.3844, 0.9918, 0.4906, 0.9542, 0.4906, 0.7974, 0.4906, 0.7974, 0.4906, 0.9542, 0.3844, 0.7582, 0.3844, 0.9918, 0.3844, 0.9918, 0.3844, 0.7582, 0.3844, 0.9918, 0.4476, 0.9918, 0.4476, 0.9918, 0.3844, 0.9918, 0.4906, 0.7974, 0.4458, 0.7582, 0.4458, 0.7582, 0.4906, 0.7974, 0.4458, 0.7582, 0.3844, 0.7582, 0.3844, 0.7582, 0.4458, 0.7582, 0.3844, 0.9918, 0.4476, 0.9918, 0.4476, 0.9918, 0.3844, 0.9918, 0.4906, 0.7974, 0.4458, 0.7582, 0.4458, 0.7582, 0.4906, 0.7974, 0.3844, 0.7582, 0.3844, 0.9918, 0.3844, 0.9918, 0.3844, 0.7582, 0.3844, 0.9918, 0.4476, 0.9918, 0.4476, 0.9918, 0.3844, 0.9918, 0.4458, 0.7582, 0.3844, 0.7582, 0.3844, 0.7582, 0.4458, 0.7582, 0.4476, 0.9918, 0.4906, 0.9542, 0.4906, 0.9542, 0.4476, 0.9918, 0.4476, 0.9918, 0.4906, 0.9542, 0.4906, 0.9542, 0.4476, 0.9918, 0.3844, 0.9918, 0.4476, 0.9918, 0.4476, 0.9918, 0.3844, 0.9918, 0.3844, 0.7582, 0.3844, 0.9918, 0.3844, 0.9918, 0.3844, 0.7582, 0.4906, 0.9542, 0.4906, 0.7974, 0.4906, 0.7974, 0.4906, 0.9542, 0.4906, 0.9542, 0.4906, 0.7974, 0.4906, 0.7974, 0.4906, 0.9542, 0.4458, 0.7582, 0.3844, 0.7582, 0.3844, 0.7582, 0.4458, 0.7582, 0.4906, 0.7974, 0.4458, 0.7582, 0.4458, 0.7582, 0.4906, 0.7974, 0.4906, 0.7974, 0.4458, 0.7582, 0.4458, 0.7582, 0.4906, 0.7974, 0.3844, 0.7582, 0.3844, 0.9918, 0.3844, 0.9918, 0.3844, 0.7582, 0.4476, 0.9918, 0.4906, 0.9542, 0.4906, 0.9542, 0.4476, 0.9918, 0.4906, 0.7974, 0.4458, 0.7582, 0.4458, 0.7582, 0.4906, 0.7974, 0.4458, 0.7582, 0.3844, 0.7582, 0.3844, 0.7582, 0.4458, 0.7582, 0.4906, 0.9542, 0.4906, 0.7974, 0.4906, 0.7974, 0.4906, 0.9542, 0.4476, 0.9918, 0.4906, 0.9542, 0.4906, 0.9542, 0.4476, 0.9918, 0.3844, 0.7582, 0.3844, 0.9918, 0.3844, 0.9918, 0.3844, 0.7582, 0.4906, 0.7974, 0.4458, 0.7582, 0.4458, 0.7582, 0.4906, 0.7974, 0.4906, 0.9542, 0.4906, 0.7974, 0.4906, 0.7974, 0.4906, 0.9542, 0.4458, 0.7582, 0.3844, 0.7582, 0.3844, 0.7582, 0.4458, 0.7582, 0.4476, 0.9918, 0.4906, 0.9542, 0.4906, 0.9542, 0.4476, 0.9918, 0.4906, 0.7974, 0.4458, 0.7582, 0.4458, 0.7582, 0.4906, 0.7974, 0.3844, 0.7582, 0.3844, 0.9918, 0.3844, 0.9918, 0.3844, 0.7582, 0.4906, 0.9542, 0.4906, 0.7974, 0.4906, 0.7974, 0.4906, 0.9542, 0.4476, 0.9918, 0.4906, 0.9542, 0.4906, 0.9542, 0.4476, 0.9918, 0.4906, 0.9542, 0.4476, 0.9918, 0.4515, 1.0, 0.5, 0.9576, 0.4906, 0.7974, 0.4906, 0.9542, 0.5, 0.9576, 0.5, 0.794, 0.4458, 0.7582, 0.4906, 0.7974, 0.5, 0.794, 0.4497, 0.75, 0.4458, 0.7582, 0.4906, 0.7974, 0.5, 0.794, 0.4497, 0.75, 0.4906, 0.9542, 0.4476, 0.9918, 0.4515, 1.0, 0.5, 0.9576, 0.4906, 0.7974, 0.4906, 0.9542, 0.5, 0.9576, 0.5, 0.794, 0.4458, 0.7582, 0.4906, 0.7974, 0.5, 0.794, 0.4497, 0.75, 0.4906, 0.9542, 0.4476, 0.9918, 0.4515, 1.0, 0.5, 0.9576, 0.4906, 0.7974, 0.4906, 0.9542, 0.5, 0.9576, 0.5, 0.794, 0.4906, 0.9542, 0.4476, 0.9918, 0.4515, 1.0, 0.5, 0.9576, 0.4906, 0.7974, 0.4906, 0.9542, 0.5, 0.9576, 0.5, 0.794, 0.4458, 0.7582, 0.4906, 0.7974, 0.5, 0.794, 0.4497, 0.75, 0.4458, 0.7582, 0.4906, 0.7974, 0.5, 0.794, 0.4497, 0.75, 0.4906, 0.9542, 0.4476, 0.9918, 0.4515, 1.0, 0.5, 0.9576, 0.4906, 0.7974, 0.4906, 0.9542, 0.5, 0.9576, 0.5, 0.794, 0.4458, 0.7582, 0.4906, 0.7974, 0.5, 0.794, 0.4497, 0.75, 0.4906, 0.9542, 0.4476, 0.9918, 0.4515, 1.0, 0.5, 0.9576, 0.4906, 0.7974, 0.4906, 0.9542, 0.5, 0.9576, 0.5, 0.794, 0.4458, 0.7582, 0.4906, 0.7974, 0.5, 0.794, 0.4497, 0.75, 0.4906, 0.9542, 0.4476, 0.9918, 0.4515, 1.0, 0.5, 0.9576, 0.4906, 0.7974, 0.4906, 0.9542, 0.5, 0.9576, 0.5, 0.794, 0.4206, 0.9178, 0.4206, 0.9055, 0.4206, 0.9055, 0.4206, 0.9178, 0.4906, 0.9542, 0.4476, 0.9918, 0.4476, 0.9918, 0.4906, 0.9542, 0.4206, 0.9055, 0.4206, 0.8578, 0.4206, 0.8578, 0.4206, 0.9055, 0.4906, 0.7974, 0.4906, 0.9542, 0.4906, 0.9542, 0.4906, 0.7974, 0.4476, 0.9918, 0.4515, 1.0, 0.4515, 1.0, 0.4476, 0.9918, 0.4458, 0.7582, 0.4906, 0.7974, 0.4906, 0.7974, 0.4458, 0.7582, 0.4497, 0.75, 0.4458, 0.7582, 0.4458, 0.7582, 0.4497, 0.75, 0.4458, 0.7582, 0.4906, 0.7974, 0.4906, 0.7974, 0.4458, 0.7582, 0.4906, 0.9542, 0.4476, 0.9918, 0.4476, 0.9918, 0.4906, 0.9542, 0.4476, 0.9918, 0.4515, 1.0, 0.4515, 1.0, 0.4476, 0.9918, 0.4906, 0.7974, 0.4906, 0.9542, 0.4906, 0.9542, 0.4906, 0.7974, 0.4497, 0.75, 0.4458, 0.7582, 0.4458, 0.7582, 0.4497, 0.75, 0.5596, 0.8578, 0.555, 0.8377, 0.555, 0.8377, 0.5596, 0.8578, 0.4458, 0.7582, 0.4906, 0.7974, 0.4906, 0.7974, 0.4458, 0.7582, 0.3859, 0.8578, 0.3947, 0.8377, 0.3947, 0.8377, 0.3859, 0.8578, 0.4476, 0.9918, 0.4515, 1.0, 0.4515, 1.0, 0.4476, 0.9918, 0.5596, 0.9178, 0.5596, 0.9055, 0.5596, 0.9055, 0.5596, 0.9178, 0.4906, 0.9542, 0.4476, 0.9918, 0.4476, 0.9918, 0.4906, 0.9542, 0.3859, 0.9178, 0.3859, 0.9055, 0.3859, 0.9055, 0.3859, 0.9178, 0.5596, 0.9055, 0.5596, 0.8578, 0.5596, 0.8578, 0.5596, 0.9055, 0.3859, 0.9055, 0.3859, 0.8578, 0.3859, 0.8578, 0.3859, 0.9055, 0.4906, 0.7974, 0.4906, 0.9542, 0.4906, 0.9542, 0.4906, 0.7974, 0.4497, 0.75, 0.4458, 0.7582, 0.4458, 0.7582, 0.4497, 0.75, 0.4906, 0.9542, 0.4476, 0.9918, 0.4476, 0.9918, 0.4906, 0.9542, 0.5944, 0.8578, 0.5871, 0.8377, 0.5871, 0.8377, 0.5944, 0.8578, 0.4906, 0.7974, 0.4906, 0.9542, 0.4906, 0.9542, 0.4906, 0.7974, 0.4476, 0.9918, 0.4515, 1.0, 0.4515, 1.0, 0.4476, 0.9918, 0.5944, 0.9178, 0.5944, 0.9055, 0.5944, 0.9055, 0.5944, 0.9178, 0.4458, 0.7582, 0.4906, 0.7974, 0.4906, 0.7974, 0.4458, 0.7582, 0.5944, 0.9055, 0.5944, 0.8578, 0.5944, 0.8578, 0.5944, 0.9055, 0.4497, 0.75, 0.4458, 0.7582, 0.4458, 0.7582, 0.4497, 0.75, 0.4458, 0.7582, 0.4906, 0.7974, 0.4906, 0.7974, 0.4458, 0.7582, 0.4906, 0.9542, 0.4476, 0.9918, 0.4476, 0.9918, 0.4906, 0.9542, 0.4476, 0.9918, 0.4515, 1.0, 0.4515, 1.0, 0.4476, 0.9918, 0.4906, 0.7974, 0.4906, 0.9542, 0.4906, 0.9542, 0.4906, 0.7974, 0.6054, 0.7266, 0.6054, 0.8197, 0.6054, 0.8197, 0.6054, 0.7266, 0.6054, 0.8197, 0.6054, 0.7266, 0.6054, 0.7266, 0.6054, 0.8197, 0.6054, 0.7266, 0.6054, 0.7266, 0.6054, 0.7266, 0.6054, 0.7266, 0.6054, 0.8197, 0.6054, 0.7266, 0.6054, 0.7266, 0.6054, 0.8197, 0.6054, 0.8096, 0.6054, 0.8096, 0.6054, 0.8096, 0.6054, 0.8096, 0.6054, 0.7266, 0.6054, 0.8197, 0.6054, 0.8197, 0.6054, 0.7266, 0.6054, 0.7266, 0.6054, 0.7266, 0.6054, 0.7266, 0.6054, 0.7266, 0.6054, 0.8197, 0.6054, 0.8197, 0.6054, 0.8197, 0.6054, 0.8197, 0.6054, 0.8096, 0.6054, 0.7366, 0.6054, 0.7266, 0.6054, 0.8197, 0.6054, 0.7366, 0.6054, 0.8096, 0.6054, 0.8197, 0.6054, 0.7266, 0.6054, 0.8096, 0.6054, 0.8096, 0.6054, 0.8197, 0.6054, 0.8197, 0.6054, 0.7366, 0.6054, 0.7366, 0.6054, 0.7266, 0.6054, 0.7266, 0.6054, 0.7366, 0.6054, 0.8096, 0.6054, 0.8096, 0.6054, 0.7366, 0.6054, 0.7366, 0.6054, 0.8096, 0.6054, 0.8096, 0.6054, 0.7366, 0.6054, 0.7366, 0.6054, 0.7366, 0.6054, 0.7366, 0.6054, 0.7366, 0.6054, 0.8096, 0.6054, 0.7366, 0.6054, 0.7366, 0.6054, 0.8096])
me_cube_002.use_remesh_preserve_volume = False
me_cube_002.use_remesh_preserve_attributes = False
me_cube_002.use_mirror_vertex_groups = False
me_cube_002.update()

# ---- objects
ob_building25 = bpy.data.objects.new('Building25', me_cube_002)

# ---- transforms, parenting, visibility, modifiers, constraints
ob_building25.location = (-0.4065, 9.242, 1.868)
ob_building25.lineart.crease_threshold = 0.0
_m = ob_building25.modifiers.new('Array', 'ARRAY')
_m.count = 15
_m.use_constant_offset = True
_m.constant_offset_displace = (0.0, 0.0, 4.53)
_m.use_relative_offset = False

# ---- collection membership
col_cameras.objects.link(ob_building25)

# ---- scene / render settings (as saved in the file)
scene.frame_start = 1; scene.frame_end = 120; scene.frame_set(2)
scene.render.engine = 'BLENDER_EEVEE_NEXT'
scene.render.image_settings.file_format = 'FFMPEG'
scene.render.image_settings.color_mode = 'RGB'
scene.render.use_motion_blur = True
scene.render.motion_blur_shutter = 1.0
scene.cycles.feature_set = 'EXPERIMENTAL'
scene.cycles.use_denoising = False
scene.cycles.samples = 128
scene.cycles.sampling_pattern = 'TABULATED_SOBOL'
scene.cycles.use_adaptive_sampling = False
scene.cycles.use_light_tree = False
scene.eevee.gi_diffuse_bounces = 2
scene.eevee.gi_visibility_resolution = '64'
scene.eevee.taa_samples = 32
scene.eevee.taa_render_samples = 32
scene.eevee.volumetric_samples = 24
scene.eevee.use_gtao = True
scene.eevee.gtao_quality = 0.5
scene.eevee.gtao_distance = 1.5
scene.eevee.fast_gi_quality = 0.5
scene.eevee.use_raytracing = True
scene.view_settings.view_transform = 'Filmic'
bpy.context.view_layer.update()

# ---- added for rendering (the .blend has no active camera and no usable light): camera, sun
cam_auto = bpy.data.cameras.new('AutoCamera')
cam_auto.lens = 50.0
cam_auto.sensor_width = 36.0
cam_auto.clip_end = 2615.46
ob_auto_camera = bpy.data.objects.new('AutoCamera', cam_auto)
scene.collection.objects.link(ob_auto_camera)
ob_auto_camera.location = (148.623, -178.595, 188.525)
ob_auto_camera.rotation_euler = (1.09748, -7.21219e-08, 0.694738)
scene.camera = ob_auto_camera
light_auto_sun = bpy.data.lights.new('AutoSun', 'SUN')
light_auto_sun.energy = 3.0
light_auto_sun.angle = 0.0523599
ob_auto_sun = bpy.data.objects.new('AutoSun', light_auto_sun)
scene.collection.objects.link(ob_auto_sun)
ob_auto_sun.rotation_euler = (0.872665, 0.174533, 0.523599)
bpy.context.view_layer.update()
